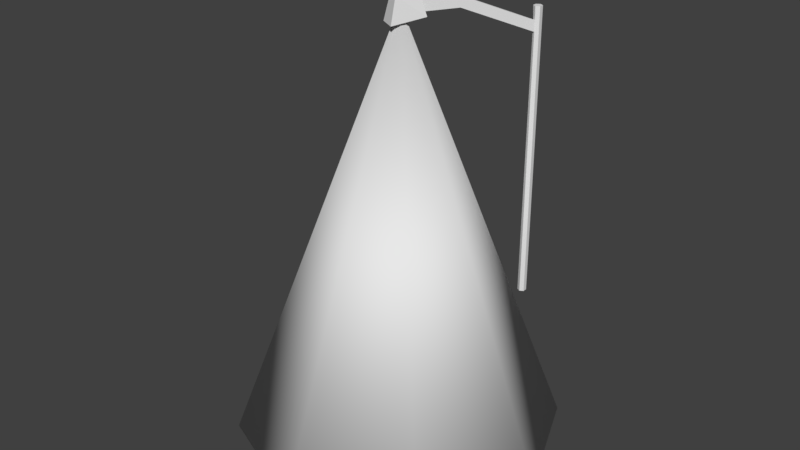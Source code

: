 # Source: streetlamp.blend  (saved by Blender 2.79.0; exported with 4.5.12 LTS)
import bpy
from mathutils import Matrix  # noqa: F401  (used for matrix-valued properties, if any)

bpy.ops.wm.read_factory_settings(use_empty=True)
scene = bpy.context.scene
scene.name = 'Scene'

# ---- collections
col_collection_1 = bpy.data.collections.new('Collection 1'); scene.collection.children.link(col_collection_1)

# ---- world
world_world = bpy.data.worlds.new('World'); scene.world = world_world
world_world.color = (0.05088, 0.05088, 0.05088)
world_world.use_sun_shadow = False
world_world.sun_shadow_jitter_overblur = 0.0
world_world.cycles.sampling_method = 'MANUAL'

# ---- meshes
me_cone_001 = bpy.data.meshes.new('Cone.001')
me_cone_001.from_pydata([(-1.305, 0.9643, -2.388), (0.956, 0.02785, -2.388), (1.892, -2.233, -2.388), (0.956, -4.494, -2.388), (-1.305, -5.43, -2.388), (-3.565, -4.494, -2.388), (-4.502, -2.233, -2.388), (-3.565, 0.02785, -2.388), (-1.305, -2.233, 6.04)], [], [(0, 8, 1), (1, 8, 2), (2, 8, 3), (3, 8, 4), (4, 8, 5), (5, 8, 6), (6, 8, 7), (7, 8, 0), (0, 1, 2, 3, 4, 5, 6, 7)])
me_cone_001.polygons.foreach_set('use_smooth', [1, 1, 1, 1, 1, 1, 1, 1, 0])
_uv = me_cone_001.uv_layers.new(name='UVMap')
_uv.uv.foreach_set('vector', [0.5, 0.0, 0.5, 1.0, 0.8536, 0.0, 0.8536, 0.0, 0.5, 1.0, 1.0, 0.0, 1.0, 0.0, 0.5, 1.0, 0.8536, 1.032e-07, 0.8536, 1.032e-07, 0.5, 1.0, 0.5, 1.032e-07, 0.5, 1.032e-07, 0.5, 1.0, 0.1464, 1.032e-07, 0.1464, 1.032e-07, 0.5, 1.0, 0.0, 0.0, 0.0, 0.0, 0.5, 1.0, 0.1464, 0.0, 0.1464, 0.0, 0.5, 1.0, 0.5, 0.0, 0.0, 0.0, 0.0, 0.0, 0.0, 0.0, 0.0, 0.0, 0.0, 0.0, 0.0, 0.0, 0.0, 0.0, 0.0, 0.0])
me_cone_001.use_remesh_preserve_volume = False
me_cone_001.use_remesh_preserve_attributes = False
me_cone_001.use_mirror_vertex_groups = False
me_cone_001.update()
me_lampbody = bpy.data.meshes.new('LampBody')
me_lampbody.from_pydata([(-0.02692, 0.06607, 0.0466), (-0.02692, 0.06607, 5.757), (0.04665, 0.02359, 0.0466), (0.04665, 0.02359, 5.757), (0.04665, -0.06135, 0.0466), (0.04665, -0.06135, 5.757), (-0.02692, -0.1038, 0.0466), (-0.02692, -0.1038, 5.757), (-0.1005, -0.06135, 0.0466), (-0.1005, -0.06135, 5.757), (-0.1005, 0.02359, 0.0466), (-0.1005, 0.02359, 5.757), (-0.02692, 0.06607, 5.502), (0.04665, 0.02359, 5.502), (0.04665, -0.06135, 5.502), (-0.02211, -0.1001, 5.503), (-0.07758, -0.0681, 5.503), (-0.1005, 0.02359, 5.502), (0.04665, 0.02359, 5.227), (0.04665, -0.06135, 5.227), (-0.02211, -0.1001, 5.295), (-0.07758, -0.0681, 5.295), (-0.1005, 0.02359, 5.227), (-0.02692, 0.06607, 5.227), (-0.73, -1.326, 6.079), (-0.7854, -1.294, 6.079), (-0.73, -1.326, 5.871), (-0.7854, -1.294, 5.871), (-1.105, -1.976, 6.079), (-1.16, -1.944, 6.079), (-1.105, -1.976, 5.871), (-1.16, -1.944, 5.871), (-1.052, -2.006, 6.16), (-1.214, -1.913, 6.16), (-0.9608, -1.937, 5.804), (-1.199, -1.799, 5.804), (-1.252, -2.411, 6.217), (-1.464, -2.288, 6.217), (-1.255, -2.531, 5.719), (-1.567, -2.351, 5.719)], [], [(12, 1, 3, 13), (13, 3, 5, 14), (14, 5, 7, 15), (15, 7, 9, 16), (3, 1, 11, 9, 7, 5), (16, 9, 11, 17), (17, 11, 1, 12), (0, 2, 4, 6, 8, 10), (22, 17, 12, 23), (21, 16, 17, 22), (20, 15, 24, 26), (19, 14, 15, 20), (18, 13, 14, 19), (23, 12, 13, 18), (0, 23, 18, 2), (2, 18, 19, 4), (4, 19, 20, 6), (6, 20, 21, 8), (8, 21, 22, 10), (10, 22, 23, 0), (27, 26, 30, 31), (21, 20, 26, 27), (15, 16, 25, 24), (16, 21, 27, 25), (29, 31, 35, 33), (26, 24, 28, 30), (25, 27, 31, 29), (24, 25, 29, 28), (33, 35, 39, 37), (28, 29, 33, 32), (31, 30, 34, 35), (30, 28, 32, 34), (38, 36, 37, 39), (32, 33, 37, 36), (35, 34, 38, 39), (34, 32, 36, 38)])
me_lampbody.use_remesh_preserve_volume = False
me_lampbody.use_remesh_preserve_attributes = False
me_lampbody.use_mirror_vertex_groups = False
me_lampbody.update()

# ---- objects
ob_lightcone = bpy.data.objects.new('LightCone', me_cone_001)
ob_lamp = bpy.data.objects.new('Lamp', me_lampbody)

# ---- transforms, parenting, visibility, modifiers, constraints
ob_lightcone.location = (0.0, 0.0, 0.0)
ob_lightcone.lineart.crease_threshold = 0.0
ob_lamp.location = (0.0, 0.0, 0.0)
ob_lamp.lineart.crease_threshold = 0.0

# ---- collection membership
col_collection_1.objects.link(ob_lightcone)
col_collection_1.objects.link(ob_lamp)

# ---- scene / render settings (as saved in the file)
scene.frame_start = 1; scene.frame_end = 250; scene.frame_set(1)
scene.render.engine = 'BLENDER_EEVEE_NEXT'
scene.render.resolution_percentage = 50
scene.render.dither_intensity = 0.0
scene.cycles.use_denoising = False
scene.cycles.samples = 128
scene.cycles.sampling_pattern = 'TABULATED_SOBOL'
scene.cycles.use_adaptive_sampling = False
scene.cycles.use_light_tree = False
scene.cycles.blur_glossy = 0.0
scene.cycles.sample_clamp_indirect = 0.0
scene.view_settings.view_transform = 'Standard'
bpy.context.view_layer.update()

# ---- added for rendering (the .blend has no active camera and no usable light): camera, sun
cam_auto = bpy.data.cameras.new('AutoCamera')
cam_auto.lens = 50.0
cam_auto.sensor_width = 36.0
cam_auto.clip_end = 1000.0
ob_auto_camera = bpy.data.objects.new('AutoCamera', cam_auto)
scene.collection.objects.link(ob_auto_camera)
ob_auto_camera.location = (10.2452, -16.0927, 11.1545)
ob_auto_camera.rotation_euler = (1.09748, -7.21219e-08, 0.694738)
scene.camera = ob_auto_camera
light_auto_sun = bpy.data.lights.new('AutoSun', 'SUN')
light_auto_sun.energy = 3.0
light_auto_sun.angle = 0.0523599
ob_auto_sun = bpy.data.objects.new('AutoSun', light_auto_sun)
scene.collection.objects.link(ob_auto_sun)
ob_auto_sun.rotation_euler = (0.872665, 0.174533, 0.523599)
bpy.context.view_layer.update()
